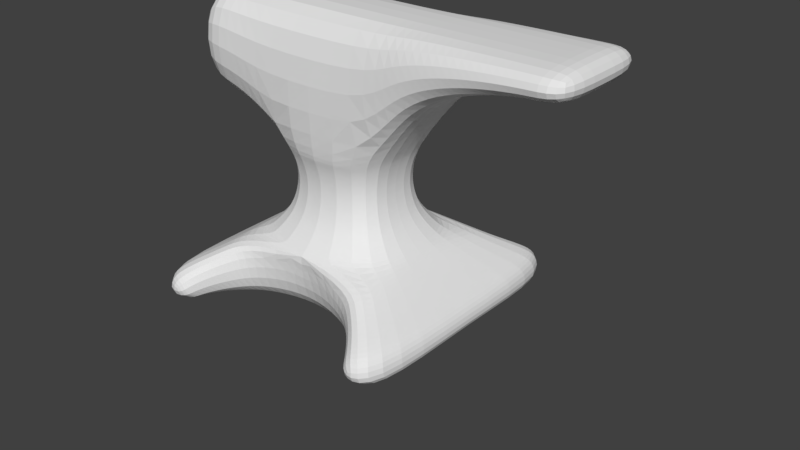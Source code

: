 # Source: anvil2.blend  (saved by Blender 2.79.0; exported with 4.5.12 LTS)
import bpy
from mathutils import Matrix  # noqa: F401  (used for matrix-valued properties, if any)

bpy.ops.wm.read_factory_settings(use_empty=True)
scene = bpy.context.scene
scene.name = 'Scene'

# ---- collections
col_collection_1 = bpy.data.collections.new('Collection 1'); scene.collection.children.link(col_collection_1)
col_collection_20 = bpy.data.collections.new('Collection 20'); scene.collection.children.link(col_collection_20)
col_collection_20.hide_render = True
col_collection_20.hide_viewport = True

# ---- world
world_world = bpy.data.worlds.new('World'); scene.world = world_world
world_world.color = (0.05088, 0.05088, 0.05088)
world_world.use_sun_shadow = False
world_world.sun_shadow_jitter_overblur = 0.0
world_world.cycles.sampling_method = 'MANUAL'

# ---- meshes
me_plane = bpy.data.meshes.new('Plane')
me_plane.from_pydata([(-1.241, -1.241, 0.004929), (1.241, -1.241, 0.004929), (-1.241, -1.241, 0.2552), (1.241, -1.241, 0.2552), (-0.5386, -0.5386, 1.499), (1.157, -1.157, 0.3441), (1.003, -1.003, 0.433), (0.86, -0.86, 0.5218), (0.7344, -0.7344, 0.6107), (0.6307, -0.6307, 0.6996), (0.5512, -0.5512, 0.7885), (0.4969, -0.4969, 0.8773), (0.4647, -0.4647, 0.9662), (0.4462, -0.4462, 1.055), (0.44, -0.44, 1.144), (0.4462, -0.4462, 1.233), (0.4647, -0.4647, 1.322), (0.4955, -0.4955, 1.411), (-0.4955, -0.4955, 1.411), (-0.4647, -0.4647, 1.322), (-0.4462, -0.4462, 1.233), (-0.44, -0.44, 1.144), (-0.4462, -0.4462, 1.055), (-0.4647, -0.4647, 0.9662), (-0.4969, -0.4969, 0.8773), (-0.5512, -0.5512, 0.7885), (-0.6307, -0.6307, 0.6996), (-0.7344, -0.7344, 0.6107), (-0.86, -0.86, 0.5218), (-1.003, -1.003, 0.433), (-1.157, -1.157, 0.3441), (-0.5386, -0.5386, 2.647), (-0.9283, -0.5386, 2.647), (-0.9283, -0.5386, 1.721), (-1.318, -0.5386, 1.773), (-1.318, -0.5386, 2.647), (0.5386, -0.5386, 1.499), (0.5386, -0.5386, 2.647), (2.298, -0.5386, 2.402), (2.298, -0.5386, 2.647), (0.8318, -0.5386, 1.935), (1.125, -0.5386, 2.151), (1.418, -0.5386, 2.273), (1.711, -0.5386, 2.348), (2.004, -0.5386, 2.389), (2.004, -0.5386, 2.647), (1.711, -0.5386, 2.647), (1.418, -0.5386, 2.647), (1.125, -0.5386, 2.647), (0.8318, -0.5386, 2.647), (1.241, 0.0, 0.1152), (-1.241, 0.0, 0.2552), (1.241, 0.0, 0.2552), (-0.5386, 0.0, 1.499), (-1.157, 0.0, 0.3441), (-1.003, 0.0, 0.433), (-0.86, 0.0, 0.5218), (-0.7344, 0.0, 0.6107), (-0.6307, 0.0, 0.6996), (-0.5512, 0.0, 0.7885), (-0.4969, 0.0, 0.8773), (-0.4647, 0.0, 0.9662), (-0.4462, 0.0, 1.055), (-0.44, 0.0, 1.144), (-0.4462, 0.0, 1.233), (-0.4647, 0.0, 1.322), (-0.4955, 0.0, 1.411), (1.157, 0.0, 0.3441), (1.003, 0.0, 0.433), (0.86, 0.0, 0.5218), (0.7344, 0.0, 0.6107), (0.6307, 0.0, 0.6996), (0.5512, 0.0, 0.7885), (0.4969, 0.0, 0.8773), (0.4647, 0.0, 0.9662), (0.4462, 0.0, 1.055), (0.44, 0.0, 1.144), (0.4462, 0.0, 1.233), (0.4647, 0.0, 1.322), (0.4955, 0.0, 1.411), (-0.5386, 0.0, 2.647), (-1.318, 0.0, 1.773), (-0.9283, 0.0, 2.647), (-0.9283, 0.0, 1.721), (0.5386, 0.0, 1.499), (0.5386, 0.0, 2.647), (2.298, 0.0, 2.402), (2.298, 0.0, 2.647), (0.8318, 0.0, 1.935), (1.125, 0.0, 2.151), (1.418, 0.0, 2.273), (1.711, 0.0, 2.348), (2.004, 0.0, 2.389), (0.8318, 0.0, 2.647), (1.125, 0.0, 2.647), (1.418, 0.0, 2.647), (1.711, 0.0, 2.647), (2.004, 0.0, 2.647), (-1.241, 0.0, 0.1152), (-1.318, 0.0, 2.647), (0.0, -0.6333, 0.004929), (0.4295, -0.7344, 0.004929), (0.4295, -0.7344, 0.6107), (0.9185, -1.241, 0.004929), (0.8738, -1.157, 0.3441), (0.9185, -1.241, 0.2552), (-0.6264, -0.86, 0.004929), (-0.6264, -0.86, 0.5218), (-0.7702, -1.003, 0.433), (-0.8738, -1.157, 0.004929), (-0.8738, -1.157, 0.3441), (-0.4295, -0.7344, 0.6107), (0.7702, -1.003, 0.004929), (0.8738, 0.0, 0.1152), (0.6264, -0.86, 0.5218), (0.6264, 0.0, 0.1152), (-0.4295, 0.0, 0.1152), (0.7702, -1.003, 0.433), (-0.9185, -1.241, 0.004929), (-0.9185, -1.241, 0.2552), (-0.7702, 0.0, 0.1152), (-0.9185, 0.0, 0.1152), (0.0, -0.6333, 0.6974), (0.7702, 0.0, 0.1152), (-0.8738, 0.0, 0.1152), (-0.6264, 0.0, 0.1152), (-0.7702, -1.003, 0.004929), (0.9185, 0.0, 0.1152), (-0.4295, -0.7344, 0.004929), (0.4295, 0.0, 0.1152), (0.6264, -0.86, 0.004929), (0.0, 0.0, 0.1152), (0.8738, -1.157, 0.004929)], [], [(98, 0, 2, 51), (0, 118, 119, 2), (18, 17, 36, 4), (66, 18, 4, 53), (51, 2, 30, 54), (54, 30, 29, 55), (55, 29, 28, 56), (56, 28, 27, 57), (57, 27, 26, 58), (58, 26, 25, 59), (59, 25, 24, 60), (60, 24, 23, 61), (61, 23, 22, 62), (62, 22, 21, 63), (63, 21, 20, 64), (64, 20, 19, 65), (65, 19, 18, 66), (2, 119, 110, 30), (30, 110, 108, 29), (29, 108, 107, 28), (28, 107, 111, 27), (98, 121, 118, 0), (26, 9, 10, 25), (25, 10, 11, 24), (24, 11, 12, 23), (23, 12, 13, 22), (22, 13, 14, 21), (21, 14, 15, 20), (20, 15, 16, 19), (19, 16, 17, 18), (4, 31, 32, 33), (4, 36, 37, 31), (83, 33, 34, 81), (33, 32, 35, 34), (81, 34, 35, 99), (53, 4, 33, 83), (45, 44, 38, 39), (97, 45, 39, 87), (85, 37, 49, 93), (93, 49, 48, 94), (94, 48, 47, 95), (95, 47, 46, 96), (96, 46, 45, 97), (37, 36, 40, 49), (49, 40, 41, 48), (48, 41, 42, 47), (47, 42, 43, 46), (46, 43, 44, 45), (43, 91, 92, 44), (42, 90, 91, 43), (41, 89, 90, 42), (40, 88, 89, 41), (36, 84, 88, 40), (44, 92, 86, 38), (38, 86, 87, 39), (31, 80, 82, 32), (32, 82, 99, 35), (31, 37, 85, 80), (16, 78, 79, 17), (15, 77, 78, 16), (14, 76, 77, 15), (13, 75, 76, 14), (12, 74, 75, 13), (11, 73, 74, 12), (10, 72, 73, 11), (9, 71, 72, 10), (8, 70, 71, 9), (7, 69, 70, 8), (6, 68, 69, 7), (5, 67, 68, 6), (3, 52, 67, 5), (17, 79, 84, 36), (1, 50, 52, 3), (27, 111, 122, 102, 8, 9, 26), (103, 127, 50, 1), (101, 100, 131, 129), (112, 117, 114, 130), (106, 126, 120, 125), (114, 117, 6, 7), (106, 107, 108, 126), (112, 130, 115, 123), (104, 105, 3, 5), (102, 114, 7, 8), (109, 118, 121, 124), (126, 109, 124, 120), (105, 103, 1, 3), (103, 132, 113, 127), (128, 106, 125, 116), (100, 122, 111, 128), (132, 104, 117, 112), (117, 104, 5, 6), (109, 110, 119, 118), (126, 108, 110, 109), (132, 112, 123, 113), (128, 111, 107, 106), (101, 102, 122, 100), (130, 114, 102, 101), (130, 101, 129, 115), (104, 132, 103, 105), (100, 128, 116, 131)])
me_plane.use_remesh_preserve_volume = False
me_plane.use_remesh_preserve_attributes = False
me_plane.use_mirror_vertex_groups = False
me_plane.update()
me_cylinder_001 = bpy.data.meshes.new('Cylinder.001')
me_cylinder_001.from_pydata([(0.0, 1.0, -1.0), (0.0, 1.0, 1.0), (0.1951, 0.9808, -1.0), (0.1951, 0.9808, 1.0), (0.3827, 0.9239, -1.0), (0.3827, 0.9239, 1.0), (0.5556, 0.8315, -1.0), (0.5556, 0.8315, 1.0), (0.7071, 0.7071, -1.0), (0.7071, 0.7071, 1.0), (0.8315, 0.5556, -1.0), (0.8315, 0.5556, 1.0), (0.9239, 0.3827, -1.0), (0.9239, 0.3827, 1.0), (0.9808, 0.1951, -1.0), (0.9808, 0.1951, 1.0), (1.0, 7.55e-08, -1.0), (1.0, 7.55e-08, 1.0), (0.9808, -0.1951, -1.0), (0.9808, -0.1951, 1.0), (0.9239, -0.3827, -1.0), (0.9239, -0.3827, 1.0), (0.8315, -0.5556, -1.0), (0.8315, -0.5556, 1.0), (0.7071, -0.7071, -1.0), (0.7071, -0.7071, 1.0), (0.5556, -0.8315, -1.0), (0.5556, -0.8315, 1.0), (0.3827, -0.9239, -1.0), (0.3827, -0.9239, 1.0), (0.1951, -0.9808, -1.0), (0.1951, -0.9808, 1.0), (-3.258e-07, -1.0, -1.0), (-3.258e-07, -1.0, 1.0), (-0.1951, -0.9808, -1.0), (-0.1951, -0.9808, 1.0), (-0.3827, -0.9239, -1.0), (-0.3827, -0.9239, 1.0), (-0.5556, -0.8315, -1.0), (-0.5556, -0.8315, 1.0), (-0.7071, -0.7071, -1.0), (-0.7071, -0.7071, 1.0), (-0.8315, -0.5556, -1.0), (-0.8315, -0.5556, 1.0), (-0.9239, -0.3827, -1.0), (-0.9239, -0.3827, 1.0), (-0.9808, -0.1951, -1.0), (-0.9808, -0.1951, 1.0), (-1.0, 9.656e-07, -1.0), (-1.0, 9.656e-07, 1.0), (-0.9808, 0.1951, -1.0), (-0.9808, 0.1951, 1.0), (-0.9239, 0.3827, -1.0), (-0.9239, 0.3827, 1.0), (-0.8315, 0.5556, -1.0), (-0.8315, 0.5556, 1.0), (-0.7071, 0.7071, -1.0), (-0.7071, 0.7071, 1.0), (-0.5556, 0.8315, -1.0), (-0.5556, 0.8315, 1.0), (-0.3827, 0.9239, -1.0), (-0.3827, 0.9239, 1.0), (-0.1951, 0.9808, -1.0), (-0.1951, 0.9808, 1.0)], [], [(0, 1, 3, 2), (2, 3, 5, 4), (4, 5, 7, 6), (6, 7, 9, 8), (8, 9, 11, 10), (10, 11, 13, 12), (12, 13, 15, 14), (14, 15, 17, 16), (16, 17, 19, 18), (18, 19, 21, 20), (20, 21, 23, 22), (22, 23, 25, 24), (24, 25, 27, 26), (26, 27, 29, 28), (28, 29, 31, 30), (30, 31, 33, 32), (32, 33, 35, 34), (34, 35, 37, 36), (36, 37, 39, 38), (38, 39, 41, 40), (40, 41, 43, 42), (42, 43, 45, 44), (44, 45, 47, 46), (46, 47, 49, 48), (48, 49, 51, 50), (50, 51, 53, 52), (52, 53, 55, 54), (54, 55, 57, 56), (56, 57, 59, 58), (58, 59, 61, 60), (3, 1, 63, 61, 59, 57, 55, 53, 51, 49, 47, 45, 43, 41, 39, 37, 35, 33, 31, 29, 27, 25, 23, 21, 19, 17, 15, 13, 11, 9, 7, 5), (60, 61, 63, 62), (62, 63, 1, 0), (0, 2, 4, 6, 8, 10, 12, 14, 16, 18, 20, 22, 24, 26, 28, 30, 32, 34, 36, 38, 40, 42, 44, 46, 48, 50, 52, 54, 56, 58, 60, 62)])
me_cylinder_001.use_remesh_preserve_volume = False
me_cylinder_001.use_remesh_preserve_attributes = False
me_cylinder_001.use_mirror_vertex_groups = False
me_cylinder_001.update()
me_plane_001 = bpy.data.meshes.new('Plane.001')
me_plane_001.from_pydata([(-1.241, -1.241, 0.001675), (1.241, -1.241, 0.001675), (-1.241, -1.241, 0.1417), (1.241, -1.241, 0.1417), (-0.5386, -0.5386, 1.386), (1.157, -1.157, 0.2305), (1.003, -1.003, 0.3194), (0.86, -0.86, 0.4083), (0.7344, -0.7344, 0.4972), (0.6307, -0.6307, 0.586), (0.5512, -0.5512, 0.6749), (0.4969, -0.4969, 0.7638), (0.4647, -0.4647, 0.8527), (0.4462, -0.4462, 0.9415), (0.44, -0.44, 1.03), (0.4462, -0.4462, 1.119), (0.4647, -0.4647, 1.208), (0.4955, -0.4955, 1.297), (-0.4955, -0.4955, 1.297), (-0.4647, -0.4647, 1.208), (-0.4462, -0.4462, 1.119), (-0.44, -0.44, 1.03), (-0.4462, -0.4462, 0.9415), (-0.4647, -0.4647, 0.8527), (-0.4969, -0.4969, 0.7638), (-0.5512, -0.5512, 0.6749), (-0.6307, -0.6307, 0.586), (-0.7344, -0.7344, 0.4972), (-0.86, -0.86, 0.4083), (-1.003, -1.003, 0.3194), (-1.157, -1.157, 0.2305), (-0.5386, -0.5386, 2.533), (-0.9283, -0.5386, 2.533), (-0.9283, -0.5386, 1.607), (-1.318, -0.5386, 1.66), (-1.318, -0.5386, 2.533), (0.5386, -0.5386, 1.386), (0.5386, -0.5386, 2.533), (2.298, -0.5386, 2.289), (2.298, -0.5386, 2.533), (0.8318, -0.5386, 1.821), (1.125, -0.5386, 2.038), (1.418, -0.5386, 2.159), (1.711, -0.5386, 2.234), (2.004, -0.5386, 2.275), (2.004, -0.5386, 2.533), (1.711, -0.5386, 2.533), (1.418, -0.5386, 2.533), (1.125, -0.5386, 2.533), (0.8318, -0.5386, 2.533), (1.241, 0.0, 0.001675), (-1.241, 0.0, 0.1417), (1.241, 0.0, 0.1417), (-0.5386, 0.0, 1.386), (-1.157, 0.0, 0.2305), (-1.003, 0.0, 0.3194), (-0.86, 5.96e-08, 0.4083), (-0.7344, 5.96e-08, 0.4972), (-0.6307, 0.0, 0.586), (-0.5512, 0.0, 0.6749), (-0.4969, 0.0, 0.7638), (-0.4647, 0.0, 0.8527), (-0.4462, 0.0, 0.9415), (-0.44, 0.0, 1.03), (-0.4462, 0.0, 1.119), (-0.4647, 0.0, 1.208), (-0.4955, 0.0, 1.297), (1.157, 0.0, 0.2305), (1.003, 0.0, 0.3194), (0.86, -5.96e-08, 0.4083), (0.7344, -5.96e-08, 0.4972), (0.6307, 0.0, 0.586), (0.5512, 0.0, 0.6749), (0.4969, 0.0, 0.7638), (0.4647, 0.0, 0.8527), (0.4462, 0.0, 0.9415), (0.44, 0.0, 1.03), (0.4462, 0.0, 1.119), (0.4647, 0.0, 1.208), (0.4955, 0.0, 1.297), (-0.5386, 0.0, 2.533), (-1.318, 0.0, 1.66), (-0.9283, 0.0, 2.533), (-0.9283, 0.0, 1.607), (0.5386, 0.0, 1.386), (0.5386, 0.0, 2.533), (2.298, 0.0, 2.289), (2.298, 0.0, 2.533), (0.8318, 0.0, 1.821), (1.125, 0.0, 2.038), (1.418, 0.0, 2.159), (1.711, 0.0, 2.234), (2.004, 0.0, 2.275), (0.8318, 0.0, 2.533), (1.125, 0.0, 2.533), (1.418, 0.0, 2.533), (1.711, 0.0, 2.533), (2.004, 0.0, 2.533), (-1.241, 0.0, 0.001675), (-1.318, 0.0, 2.533)], [], [(98, 0, 2, 51), (0, 1, 3, 2), (18, 17, 36, 4), (66, 18, 4, 53), (51, 2, 30, 54), (54, 30, 29, 55), (55, 29, 28, 56), (56, 28, 27, 57), (57, 27, 26, 58), (58, 26, 25, 59), (59, 25, 24, 60), (60, 24, 23, 61), (61, 23, 22, 62), (62, 22, 21, 63), (63, 21, 20, 64), (64, 20, 19, 65), (65, 19, 18, 66), (2, 3, 5, 30), (30, 5, 6, 29), (29, 6, 7, 28), (28, 7, 8, 27), (27, 8, 9, 26), (26, 9, 10, 25), (25, 10, 11, 24), (24, 11, 12, 23), (23, 12, 13, 22), (22, 13, 14, 21), (21, 14, 15, 20), (20, 15, 16, 19), (19, 16, 17, 18), (4, 31, 32, 33), (4, 36, 37, 31), (83, 33, 34, 81), (33, 32, 35, 34), (81, 34, 35, 99), (53, 4, 33, 83), (45, 44, 38, 39), (97, 45, 39, 87), (85, 37, 49, 93), (93, 49, 48, 94), (94, 48, 47, 95), (95, 47, 46, 96), (96, 46, 45, 97), (37, 36, 40, 49), (49, 40, 41, 48), (48, 41, 42, 47), (47, 42, 43, 46), (46, 43, 44, 45), (43, 91, 92, 44), (42, 90, 91, 43), (41, 89, 90, 42), (40, 88, 89, 41), (36, 84, 88, 40), (44, 92, 86, 38), (38, 86, 87, 39), (31, 80, 82, 32), (32, 82, 99, 35), (31, 37, 85, 80), (16, 78, 79, 17), (15, 77, 78, 16), (14, 76, 77, 15), (13, 75, 76, 14), (12, 74, 75, 13), (11, 73, 74, 12), (10, 72, 73, 11), (9, 71, 72, 10), (8, 70, 71, 9), (7, 69, 70, 8), (6, 68, 69, 7), (5, 67, 68, 6), (3, 52, 67, 5), (17, 79, 84, 36), (1, 50, 52, 3), (0, 98, 50, 1)])
me_plane_001.use_remesh_preserve_volume = False
me_plane_001.use_remesh_preserve_attributes = False
me_plane_001.use_mirror_vertex_groups = False
me_plane_001.update()

# ---- objects
ob_anvil = bpy.data.objects.new('Anvil', me_plane)
ob_cylinder_001 = bpy.data.objects.new('Cylinder.001', me_cylinder_001)
ob_anvil_001 = bpy.data.objects.new('Anvil.001', me_plane_001)

# ---- transforms, parenting, visibility, modifiers, constraints
ob_anvil.location = (0.0, 0.0, 0.0)
ob_anvil.lineart.crease_threshold = 0.0
_m = ob_anvil.modifiers.new('Mirror', 'MIRROR')
_m.use_axis = (False, True, False)
_m.use_clip = True
_m = ob_anvil.modifiers.new('Subsurf', 'SUBSURF')
_m.uv_smooth = 'PRESERVE_CORNERS'
_m.quality = 2
_m.levels = 3
_m.show_only_control_edges = False
ob_cylinder_001.location = (0.0, -1.633, 0.0)
ob_cylinder_001.display_type = 'WIRE'
ob_cylinder_001.lineart.crease_threshold = 0.0
ob_anvil_001.location = (0.0, 0.0, 0.0)
ob_anvil_001.lineart.crease_threshold = 0.0
_m = ob_anvil_001.modifiers.new('Boolean', 'BOOLEAN')
_m.object = ob_cylinder_001
_m.solver = 'FAST'
_m = ob_anvil_001.modifiers.new('Mirror', 'MIRROR')
_m.use_axis = (False, True, False)

# ---- collection membership
col_collection_1.objects.link(ob_anvil)
col_collection_20.objects.link(ob_cylinder_001)
col_collection_20.objects.link(ob_anvil_001)

# ---- scene / render settings (as saved in the file)
scene.frame_start = 1; scene.frame_end = 250; scene.frame_set(1)
scene.render.engine = 'BLENDER_EEVEE_NEXT'
scene.render.resolution_percentage = 50
scene.render.dither_intensity = 0.0
scene.cycles.use_denoising = False
scene.cycles.samples = 128
scene.cycles.sampling_pattern = 'TABULATED_SOBOL'
scene.cycles.use_adaptive_sampling = False
scene.cycles.use_light_tree = False
scene.cycles.blur_glossy = 0.0
scene.cycles.sample_clamp_indirect = 0.0
scene.view_settings.view_transform = 'Standard'
bpy.context.view_layer.update()

# ---- added for rendering (the .blend has no active camera and no usable light): camera, sun
cam_auto = bpy.data.cameras.new('AutoCamera')
cam_auto.lens = 50.0
cam_auto.sensor_width = 36.0
cam_auto.clip_end = 1000.0
ob_auto_camera = bpy.data.objects.new('AutoCamera', cam_auto)
scene.collection.objects.link(ob_auto_camera)
ob_auto_camera.location = (5.76678, -6.3323, 5.04502)
ob_auto_camera.rotation_euler = (1.09748, -7.21219e-08, 0.694738)
scene.camera = ob_auto_camera
light_auto_sun = bpy.data.lights.new('AutoSun', 'SUN')
light_auto_sun.energy = 3.0
light_auto_sun.angle = 0.0523599
ob_auto_sun = bpy.data.objects.new('AutoSun', light_auto_sun)
scene.collection.objects.link(ob_auto_sun)
ob_auto_sun.rotation_euler = (0.872665, 0.174533, 0.523599)
bpy.context.view_layer.update()
